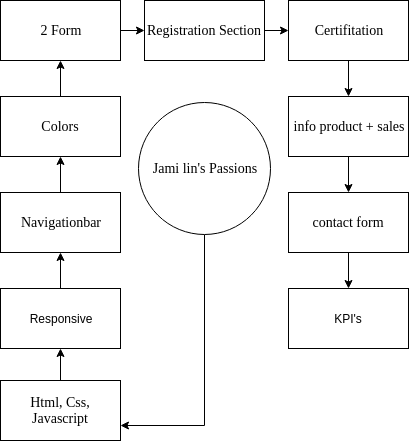

The diagram above was exported from draw.io. Its source (the exported page's mxGraphModel, read from the mxfile embedded in the PNG):
<mxGraphModel dx="773" dy="496" grid="1" gridSize="10" guides="1" tooltips="1" connect="1" arrows="1" fold="1" page="1" pageScale="1" pageWidth="850" pageHeight="1100" math="0" shadow="0">
  <root>
    <mxCell id="0" />
    <mxCell id="1" parent="0" />
    <mxCell id="fKOKCHJQWkxlHDiKdz7F-1" style="edgeStyle=orthogonalEdgeStyle;rounded=0;orthogonalLoop=1;jettySize=auto;html=1;exitX=0.5;exitY=0;exitDx=0;exitDy=0;fontFamily=Times New Roman;entryX=0.5;entryY=1;entryDx=0;entryDy=0;" edge="1" parent="1" source="fKOKCHJQWkxlHDiKdz7F-2" target="fKOKCHJQWkxlHDiKdz7F-17">
      <mxGeometry relative="1" as="geometry">
        <mxPoint x="760" y="498" as="targetPoint" />
      </mxGeometry>
    </mxCell>
    <mxCell id="fKOKCHJQWkxlHDiKdz7F-2" value="&lt;font style=&quot;font-size: 14px&quot;&gt;Navigationbar&lt;/font&gt;" style="rounded=0;whiteSpace=wrap;html=1;fontFamily=Times New Roman;" vertex="1" parent="1">
      <mxGeometry x="700" y="522" width="120" height="60" as="geometry" />
    </mxCell>
    <mxCell id="fKOKCHJQWkxlHDiKdz7F-29" style="edgeStyle=orthogonalEdgeStyle;rounded=0;orthogonalLoop=1;jettySize=auto;html=1;exitX=0.5;exitY=0;exitDx=0;exitDy=0;entryX=0.5;entryY=1;entryDx=0;entryDy=0;" edge="1" parent="1" source="fKOKCHJQWkxlHDiKdz7F-4" target="fKOKCHJQWkxlHDiKdz7F-20">
      <mxGeometry relative="1" as="geometry" />
    </mxCell>
    <mxCell id="fKOKCHJQWkxlHDiKdz7F-4" value="&lt;font style=&quot;font-size: 14px&quot;&gt;Html, Css, Javascript&lt;/font&gt;" style="rounded=0;whiteSpace=wrap;html=1;fontFamily=Times New Roman;" vertex="1" parent="1">
      <mxGeometry x="700" y="710" width="120" height="60" as="geometry" />
    </mxCell>
    <mxCell id="fKOKCHJQWkxlHDiKdz7F-5" style="edgeStyle=orthogonalEdgeStyle;rounded=0;orthogonalLoop=1;jettySize=auto;html=1;exitX=1;exitY=0.5;exitDx=0;exitDy=0;entryX=0;entryY=0.5;entryDx=0;entryDy=0;fontFamily=Times New Roman;" edge="1" parent="1" source="fKOKCHJQWkxlHDiKdz7F-6" target="fKOKCHJQWkxlHDiKdz7F-10">
      <mxGeometry relative="1" as="geometry" />
    </mxCell>
    <mxCell id="fKOKCHJQWkxlHDiKdz7F-6" value="&lt;font style=&quot;font-size: 14px&quot;&gt;2 Form&lt;/font&gt;" style="rounded=0;whiteSpace=wrap;html=1;fontFamily=Times New Roman;" vertex="1" parent="1">
      <mxGeometry x="700" y="330" width="120" height="60" as="geometry" />
    </mxCell>
    <mxCell id="fKOKCHJQWkxlHDiKdz7F-28" style="edgeStyle=orthogonalEdgeStyle;rounded=0;orthogonalLoop=1;jettySize=auto;html=1;exitX=0.5;exitY=1;exitDx=0;exitDy=0;entryX=1;entryY=0.75;entryDx=0;entryDy=0;" edge="1" parent="1" source="fKOKCHJQWkxlHDiKdz7F-8" target="fKOKCHJQWkxlHDiKdz7F-4">
      <mxGeometry relative="1" as="geometry" />
    </mxCell>
    <mxCell id="fKOKCHJQWkxlHDiKdz7F-8" value="&lt;font style=&quot;font-size: 14px&quot;&gt;Jami lin's Passions&lt;/font&gt;" style="ellipse;whiteSpace=wrap;html=1;aspect=fixed;fontFamily=Times New Roman;" vertex="1" parent="1">
      <mxGeometry x="838" y="432" width="132" height="132" as="geometry" />
    </mxCell>
    <mxCell id="fKOKCHJQWkxlHDiKdz7F-9" style="edgeStyle=orthogonalEdgeStyle;rounded=0;orthogonalLoop=1;jettySize=auto;html=1;exitX=1;exitY=0.5;exitDx=0;exitDy=0;entryX=0;entryY=0.5;entryDx=0;entryDy=0;fontFamily=Times New Roman;" edge="1" parent="1" source="fKOKCHJQWkxlHDiKdz7F-10" target="fKOKCHJQWkxlHDiKdz7F-12">
      <mxGeometry relative="1" as="geometry" />
    </mxCell>
    <mxCell id="fKOKCHJQWkxlHDiKdz7F-10" value="&lt;font style=&quot;font-size: 14px&quot;&gt;Registration Section&lt;/font&gt;" style="rounded=0;whiteSpace=wrap;html=1;fontFamily=Times New Roman;" vertex="1" parent="1">
      <mxGeometry x="844" y="330" width="120" height="60" as="geometry" />
    </mxCell>
    <mxCell id="fKOKCHJQWkxlHDiKdz7F-11" style="edgeStyle=orthogonalEdgeStyle;rounded=0;orthogonalLoop=1;jettySize=auto;html=1;exitX=0.5;exitY=1;exitDx=0;exitDy=0;entryX=0.5;entryY=0;entryDx=0;entryDy=0;fontFamily=Times New Roman;" edge="1" parent="1" source="fKOKCHJQWkxlHDiKdz7F-12" target="fKOKCHJQWkxlHDiKdz7F-14">
      <mxGeometry relative="1" as="geometry" />
    </mxCell>
    <mxCell id="fKOKCHJQWkxlHDiKdz7F-12" value="&lt;font style=&quot;font-size: 14px&quot;&gt;Certifitation&lt;/font&gt;" style="rounded=0;whiteSpace=wrap;html=1;fontFamily=Times New Roman;" vertex="1" parent="1">
      <mxGeometry x="988" y="330" width="120" height="60" as="geometry" />
    </mxCell>
    <mxCell id="fKOKCHJQWkxlHDiKdz7F-13" value="" style="edgeStyle=orthogonalEdgeStyle;rounded=0;orthogonalLoop=1;jettySize=auto;html=1;fontFamily=Times New Roman;" edge="1" parent="1" source="fKOKCHJQWkxlHDiKdz7F-14" target="fKOKCHJQWkxlHDiKdz7F-15">
      <mxGeometry relative="1" as="geometry" />
    </mxCell>
    <mxCell id="fKOKCHJQWkxlHDiKdz7F-14" value="&lt;font style=&quot;font-size: 14px&quot;&gt;info product + sales&lt;/font&gt;" style="rounded=0;whiteSpace=wrap;html=1;fontFamily=Times New Roman;" vertex="1" parent="1">
      <mxGeometry x="988" y="426" width="120" height="60" as="geometry" />
    </mxCell>
    <mxCell id="fKOKCHJQWkxlHDiKdz7F-19" value="" style="edgeStyle=orthogonalEdgeStyle;rounded=0;orthogonalLoop=1;jettySize=auto;html=1;" edge="1" parent="1" source="fKOKCHJQWkxlHDiKdz7F-15" target="fKOKCHJQWkxlHDiKdz7F-18">
      <mxGeometry relative="1" as="geometry" />
    </mxCell>
    <mxCell id="fKOKCHJQWkxlHDiKdz7F-15" value="&lt;font style=&quot;font-size: 14px&quot;&gt;contact form&lt;/font&gt;" style="rounded=0;whiteSpace=wrap;html=1;fontFamily=Times New Roman;" vertex="1" parent="1">
      <mxGeometry x="988" y="522" width="120" height="60" as="geometry" />
    </mxCell>
    <mxCell id="fKOKCHJQWkxlHDiKdz7F-16" style="edgeStyle=orthogonalEdgeStyle;rounded=0;orthogonalLoop=1;jettySize=auto;html=1;exitX=0.5;exitY=0;exitDx=0;exitDy=0;entryX=0.5;entryY=1;entryDx=0;entryDy=0;fontFamily=Times New Roman;" edge="1" parent="1" source="fKOKCHJQWkxlHDiKdz7F-17" target="fKOKCHJQWkxlHDiKdz7F-6">
      <mxGeometry relative="1" as="geometry" />
    </mxCell>
    <mxCell id="fKOKCHJQWkxlHDiKdz7F-17" value="&lt;font style=&quot;font-size: 14px&quot;&gt;Colors&lt;/font&gt;" style="rounded=0;whiteSpace=wrap;html=1;fontFamily=Times New Roman;" vertex="1" parent="1">
      <mxGeometry x="700" y="426" width="120" height="60" as="geometry" />
    </mxCell>
    <mxCell id="fKOKCHJQWkxlHDiKdz7F-18" value="KPI's" style="rounded=0;whiteSpace=wrap;html=1;" vertex="1" parent="1">
      <mxGeometry x="988" y="618" width="120" height="60" as="geometry" />
    </mxCell>
    <mxCell id="fKOKCHJQWkxlHDiKdz7F-33" style="edgeStyle=orthogonalEdgeStyle;rounded=0;orthogonalLoop=1;jettySize=auto;html=1;exitX=0.5;exitY=0;exitDx=0;exitDy=0;entryX=0.5;entryY=1;entryDx=0;entryDy=0;" edge="1" parent="1" source="fKOKCHJQWkxlHDiKdz7F-20" target="fKOKCHJQWkxlHDiKdz7F-2">
      <mxGeometry relative="1" as="geometry" />
    </mxCell>
    <mxCell id="fKOKCHJQWkxlHDiKdz7F-20" value="Responsive" style="rounded=0;whiteSpace=wrap;html=1;" vertex="1" parent="1">
      <mxGeometry x="700" y="618" width="120" height="60" as="geometry" />
    </mxCell>
  </root>
</mxGraphModel>